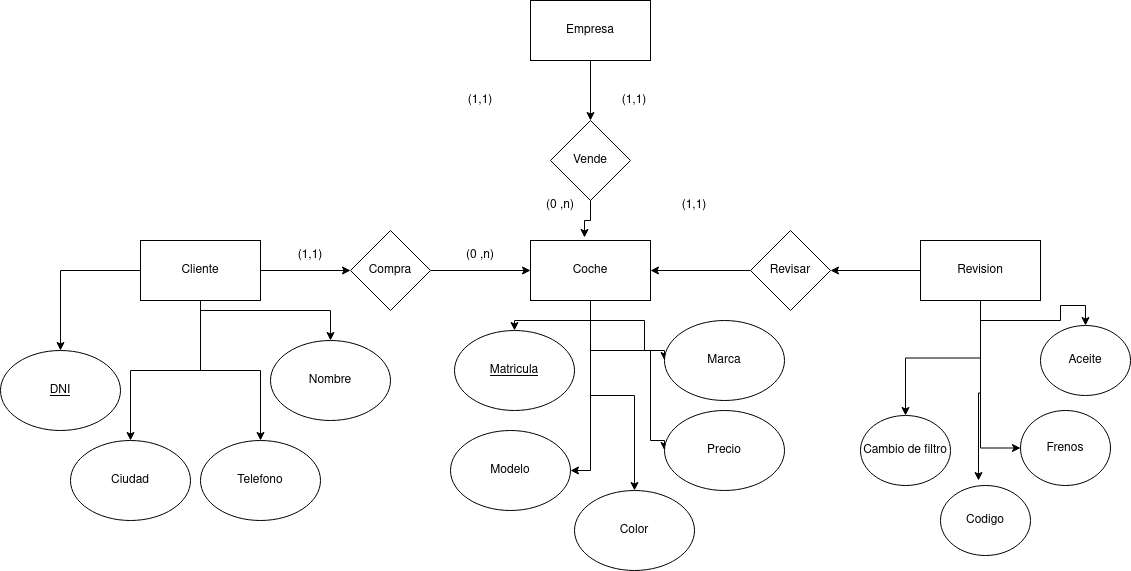

The diagram above was exported from draw.io. Its source (the exported page's mxGraphModel, read from the mxfile embedded in the PNG):
<mxGraphModel dx="2261" dy="1964" grid="1" gridSize="10" guides="1" tooltips="1" connect="1" arrows="1" fold="1" page="1" pageScale="1" pageWidth="827" pageHeight="1169" math="0" shadow="0">
  <root>
    <mxCell id="0" />
    <mxCell id="1" parent="0" />
    <mxCell id="lKQAKNr9uw9N1QmuLUw1-9" style="edgeStyle=orthogonalEdgeStyle;rounded=0;orthogonalLoop=1;jettySize=auto;html=1;entryX=0;entryY=0.5;entryDx=0;entryDy=0;" parent="1" source="lKQAKNr9uw9N1QmuLUw1-1" target="lKQAKNr9uw9N1QmuLUw1-6" edge="1">
      <mxGeometry relative="1" as="geometry" />
    </mxCell>
    <mxCell id="lKQAKNr9uw9N1QmuLUw1-24" style="edgeStyle=orthogonalEdgeStyle;rounded=0;orthogonalLoop=1;jettySize=auto;html=1;" parent="1" source="lKQAKNr9uw9N1QmuLUw1-1" target="lKQAKNr9uw9N1QmuLUw1-20" edge="1">
      <mxGeometry relative="1" as="geometry" />
    </mxCell>
    <mxCell id="lKQAKNr9uw9N1QmuLUw1-25" style="edgeStyle=orthogonalEdgeStyle;rounded=0;orthogonalLoop=1;jettySize=auto;html=1;" parent="1" source="lKQAKNr9uw9N1QmuLUw1-1" target="lKQAKNr9uw9N1QmuLUw1-21" edge="1">
      <mxGeometry relative="1" as="geometry">
        <Array as="points">
          <mxPoint x="-20" y="240" />
          <mxPoint x="110" y="240" />
        </Array>
      </mxGeometry>
    </mxCell>
    <mxCell id="lKQAKNr9uw9N1QmuLUw1-26" style="edgeStyle=orthogonalEdgeStyle;rounded=0;orthogonalLoop=1;jettySize=auto;html=1;" parent="1" source="lKQAKNr9uw9N1QmuLUw1-1" target="lKQAKNr9uw9N1QmuLUw1-22" edge="1">
      <mxGeometry relative="1" as="geometry" />
    </mxCell>
    <mxCell id="lKQAKNr9uw9N1QmuLUw1-27" style="edgeStyle=orthogonalEdgeStyle;rounded=0;orthogonalLoop=1;jettySize=auto;html=1;" parent="1" source="lKQAKNr9uw9N1QmuLUw1-1" target="lKQAKNr9uw9N1QmuLUw1-23" edge="1">
      <mxGeometry relative="1" as="geometry" />
    </mxCell>
    <mxCell id="lKQAKNr9uw9N1QmuLUw1-1" value="Cliente" style="rounded=0;whiteSpace=wrap;html=1;" parent="1" vertex="1">
      <mxGeometry x="-80" y="170" width="120" height="60" as="geometry" />
    </mxCell>
    <mxCell id="lKQAKNr9uw9N1QmuLUw1-28" style="edgeStyle=orthogonalEdgeStyle;rounded=0;orthogonalLoop=1;jettySize=auto;html=1;entryX=0.5;entryY=0;entryDx=0;entryDy=0;" parent="1" source="lKQAKNr9uw9N1QmuLUw1-2" target="lKQAKNr9uw9N1QmuLUw1-15" edge="1">
      <mxGeometry relative="1" as="geometry" />
    </mxCell>
    <mxCell id="lKQAKNr9uw9N1QmuLUw1-29" style="edgeStyle=orthogonalEdgeStyle;rounded=0;orthogonalLoop=1;jettySize=auto;html=1;entryX=0;entryY=0.5;entryDx=0;entryDy=0;" parent="1" source="lKQAKNr9uw9N1QmuLUw1-2" target="lKQAKNr9uw9N1QmuLUw1-18" edge="1">
      <mxGeometry relative="1" as="geometry">
        <Array as="points">
          <mxPoint x="370" y="250" />
          <mxPoint x="424" y="250" />
          <mxPoint x="424" y="280" />
        </Array>
      </mxGeometry>
    </mxCell>
    <mxCell id="lKQAKNr9uw9N1QmuLUw1-30" style="edgeStyle=orthogonalEdgeStyle;rounded=0;orthogonalLoop=1;jettySize=auto;html=1;entryX=1;entryY=0.5;entryDx=0;entryDy=0;" parent="1" source="lKQAKNr9uw9N1QmuLUw1-2" target="lKQAKNr9uw9N1QmuLUw1-16" edge="1">
      <mxGeometry relative="1" as="geometry" />
    </mxCell>
    <mxCell id="lKQAKNr9uw9N1QmuLUw1-31" style="edgeStyle=orthogonalEdgeStyle;rounded=0;orthogonalLoop=1;jettySize=auto;html=1;" parent="1" source="lKQAKNr9uw9N1QmuLUw1-2" target="lKQAKNr9uw9N1QmuLUw1-17" edge="1">
      <mxGeometry relative="1" as="geometry" />
    </mxCell>
    <mxCell id="lKQAKNr9uw9N1QmuLUw1-32" style="edgeStyle=orthogonalEdgeStyle;rounded=0;orthogonalLoop=1;jettySize=auto;html=1;entryX=0;entryY=0.5;entryDx=0;entryDy=0;" parent="1" source="lKQAKNr9uw9N1QmuLUw1-2" target="lKQAKNr9uw9N1QmuLUw1-19" edge="1">
      <mxGeometry relative="1" as="geometry">
        <Array as="points">
          <mxPoint x="370" y="280" />
          <mxPoint x="430" y="280" />
          <mxPoint x="430" y="370" />
        </Array>
      </mxGeometry>
    </mxCell>
    <mxCell id="lKQAKNr9uw9N1QmuLUw1-2" value="Coche" style="rounded=0;whiteSpace=wrap;html=1;" parent="1" vertex="1">
      <mxGeometry x="310" y="170" width="120" height="60" as="geometry" />
    </mxCell>
    <mxCell id="lKQAKNr9uw9N1QmuLUw1-11" style="edgeStyle=orthogonalEdgeStyle;rounded=0;orthogonalLoop=1;jettySize=auto;html=1;" parent="1" source="lKQAKNr9uw9N1QmuLUw1-4" target="lKQAKNr9uw9N1QmuLUw1-5" edge="1">
      <mxGeometry relative="1" as="geometry" />
    </mxCell>
    <mxCell id="lKQAKNr9uw9N1QmuLUw1-4" value="Empresa" style="rounded=0;whiteSpace=wrap;html=1;" parent="1" vertex="1">
      <mxGeometry x="310" y="-70" width="120" height="60" as="geometry" />
    </mxCell>
    <mxCell id="lKQAKNr9uw9N1QmuLUw1-5" value="Vende" style="rhombus;whiteSpace=wrap;html=1;" parent="1" vertex="1">
      <mxGeometry x="330" y="50" width="80" height="80" as="geometry" />
    </mxCell>
    <mxCell id="lKQAKNr9uw9N1QmuLUw1-10" style="edgeStyle=orthogonalEdgeStyle;rounded=0;orthogonalLoop=1;jettySize=auto;html=1;" parent="1" source="lKQAKNr9uw9N1QmuLUw1-6" target="lKQAKNr9uw9N1QmuLUw1-2" edge="1">
      <mxGeometry relative="1" as="geometry" />
    </mxCell>
    <mxCell id="lKQAKNr9uw9N1QmuLUw1-6" value="Compra" style="rhombus;whiteSpace=wrap;html=1;" parent="1" vertex="1">
      <mxGeometry x="130" y="160" width="80" height="80" as="geometry" />
    </mxCell>
    <mxCell id="lKQAKNr9uw9N1QmuLUw1-12" style="edgeStyle=orthogonalEdgeStyle;rounded=0;orthogonalLoop=1;jettySize=auto;html=1;entryX=0.45;entryY=-0.05;entryDx=0;entryDy=0;entryPerimeter=0;" parent="1" source="lKQAKNr9uw9N1QmuLUw1-5" target="lKQAKNr9uw9N1QmuLUw1-2" edge="1">
      <mxGeometry relative="1" as="geometry" />
    </mxCell>
    <mxCell id="lKQAKNr9uw9N1QmuLUw1-15" value="&lt;u&gt;Matricula&lt;/u&gt;" style="ellipse;whiteSpace=wrap;html=1;" parent="1" vertex="1">
      <mxGeometry x="234" y="260" width="120" height="80" as="geometry" />
    </mxCell>
    <mxCell id="lKQAKNr9uw9N1QmuLUw1-16" value="Modelo" style="ellipse;whiteSpace=wrap;html=1;" parent="1" vertex="1">
      <mxGeometry x="230" y="360" width="120" height="80" as="geometry" />
    </mxCell>
    <mxCell id="lKQAKNr9uw9N1QmuLUw1-17" value="Color" style="ellipse;whiteSpace=wrap;html=1;" parent="1" vertex="1">
      <mxGeometry x="354" y="420" width="120" height="80" as="geometry" />
    </mxCell>
    <mxCell id="lKQAKNr9uw9N1QmuLUw1-18" value="Marca" style="ellipse;whiteSpace=wrap;html=1;" parent="1" vertex="1">
      <mxGeometry x="444" y="250" width="120" height="80" as="geometry" />
    </mxCell>
    <mxCell id="lKQAKNr9uw9N1QmuLUw1-19" value="Precio" style="ellipse;whiteSpace=wrap;html=1;" parent="1" vertex="1">
      <mxGeometry x="444" y="340" width="120" height="80" as="geometry" />
    </mxCell>
    <mxCell id="lKQAKNr9uw9N1QmuLUw1-20" value="&lt;u&gt;DNI&lt;/u&gt;" style="ellipse;whiteSpace=wrap;html=1;" parent="1" vertex="1">
      <mxGeometry x="-220" y="280" width="120" height="80" as="geometry" />
    </mxCell>
    <mxCell id="lKQAKNr9uw9N1QmuLUw1-21" value="Nombre" style="ellipse;whiteSpace=wrap;html=1;" parent="1" vertex="1">
      <mxGeometry x="50" y="270" width="120" height="80" as="geometry" />
    </mxCell>
    <mxCell id="lKQAKNr9uw9N1QmuLUw1-22" value="Ciudad" style="ellipse;whiteSpace=wrap;html=1;" parent="1" vertex="1">
      <mxGeometry x="-150" y="370" width="120" height="80" as="geometry" />
    </mxCell>
    <mxCell id="lKQAKNr9uw9N1QmuLUw1-23" value="Telefono" style="ellipse;whiteSpace=wrap;html=1;" parent="1" vertex="1">
      <mxGeometry x="-20" y="370" width="120" height="80" as="geometry" />
    </mxCell>
    <mxCell id="lKQAKNr9uw9N1QmuLUw1-33" value="Codigo" style="ellipse;whiteSpace=wrap;html=1;" parent="1" vertex="1">
      <mxGeometry x="720" y="415" width="90" height="70" as="geometry" />
    </mxCell>
    <mxCell id="lKQAKNr9uw9N1QmuLUw1-35" value="(1,1)" style="text;html=1;strokeColor=none;fillColor=none;align=center;verticalAlign=middle;whiteSpace=wrap;rounded=0;" parent="1" vertex="1">
      <mxGeometry x="60" y="170" width="60" height="30" as="geometry" />
    </mxCell>
    <mxCell id="lKQAKNr9uw9N1QmuLUw1-36" value="(0 ,n)" style="text;html=1;strokeColor=none;fillColor=none;align=center;verticalAlign=middle;whiteSpace=wrap;rounded=0;" parent="1" vertex="1">
      <mxGeometry x="230" y="170" width="60" height="30" as="geometry" />
    </mxCell>
    <mxCell id="lKQAKNr9uw9N1QmuLUw1-37" value="(1,1)" style="text;html=1;strokeColor=none;fillColor=none;align=center;verticalAlign=middle;whiteSpace=wrap;rounded=0;" parent="1" vertex="1">
      <mxGeometry x="230" y="15" width="60" height="30" as="geometry" />
    </mxCell>
    <mxCell id="lKQAKNr9uw9N1QmuLUw1-38" value="(0 ,n)" style="text;html=1;strokeColor=none;fillColor=none;align=center;verticalAlign=middle;whiteSpace=wrap;rounded=0;" parent="1" vertex="1">
      <mxGeometry x="310" y="120" width="60" height="30" as="geometry" />
    </mxCell>
    <mxCell id="lKQAKNr9uw9N1QmuLUw1-39" value="(1,1)" style="text;html=1;strokeColor=none;fillColor=none;align=center;verticalAlign=middle;whiteSpace=wrap;rounded=0;" parent="1" vertex="1">
      <mxGeometry x="384" y="15" width="60" height="30" as="geometry" />
    </mxCell>
    <mxCell id="lKQAKNr9uw9N1QmuLUw1-40" value="(1,1)" style="text;html=1;strokeColor=none;fillColor=none;align=center;verticalAlign=middle;whiteSpace=wrap;rounded=0;" parent="1" vertex="1">
      <mxGeometry x="444" y="120" width="60" height="30" as="geometry" />
    </mxCell>
    <mxCell id="upQBzuUil9KfX7QG-u6d-3" style="edgeStyle=orthogonalEdgeStyle;rounded=0;orthogonalLoop=1;jettySize=auto;html=1;" edge="1" parent="1" source="upQBzuUil9KfX7QG-u6d-1" target="upQBzuUil9KfX7QG-u6d-2">
      <mxGeometry relative="1" as="geometry" />
    </mxCell>
    <mxCell id="upQBzuUil9KfX7QG-u6d-9" style="edgeStyle=orthogonalEdgeStyle;rounded=0;orthogonalLoop=1;jettySize=auto;html=1;" edge="1" parent="1" source="upQBzuUil9KfX7QG-u6d-1" target="upQBzuUil9KfX7QG-u6d-5">
      <mxGeometry relative="1" as="geometry" />
    </mxCell>
    <mxCell id="upQBzuUil9KfX7QG-u6d-10" style="edgeStyle=orthogonalEdgeStyle;rounded=0;orthogonalLoop=1;jettySize=auto;html=1;" edge="1" parent="1" source="upQBzuUil9KfX7QG-u6d-1" target="upQBzuUil9KfX7QG-u6d-6">
      <mxGeometry relative="1" as="geometry" />
    </mxCell>
    <mxCell id="upQBzuUil9KfX7QG-u6d-11" style="edgeStyle=orthogonalEdgeStyle;rounded=0;orthogonalLoop=1;jettySize=auto;html=1;entryX=0;entryY=0.5;entryDx=0;entryDy=0;" edge="1" parent="1" source="upQBzuUil9KfX7QG-u6d-1" target="upQBzuUil9KfX7QG-u6d-7">
      <mxGeometry relative="1" as="geometry" />
    </mxCell>
    <mxCell id="upQBzuUil9KfX7QG-u6d-1" value="Revision" style="rounded=0;whiteSpace=wrap;html=1;" vertex="1" parent="1">
      <mxGeometry x="700" y="170" width="120" height="60" as="geometry" />
    </mxCell>
    <mxCell id="upQBzuUil9KfX7QG-u6d-4" style="edgeStyle=orthogonalEdgeStyle;rounded=0;orthogonalLoop=1;jettySize=auto;html=1;" edge="1" parent="1" source="upQBzuUil9KfX7QG-u6d-2" target="lKQAKNr9uw9N1QmuLUw1-2">
      <mxGeometry relative="1" as="geometry" />
    </mxCell>
    <mxCell id="upQBzuUil9KfX7QG-u6d-2" value="Revisar" style="rhombus;whiteSpace=wrap;html=1;" vertex="1" parent="1">
      <mxGeometry x="530" y="160" width="80" height="80" as="geometry" />
    </mxCell>
    <mxCell id="upQBzuUil9KfX7QG-u6d-5" value="Aceite" style="ellipse;whiteSpace=wrap;html=1;" vertex="1" parent="1">
      <mxGeometry x="820" y="255" width="90" height="70" as="geometry" />
    </mxCell>
    <mxCell id="upQBzuUil9KfX7QG-u6d-6" value="Cambio de filtro" style="ellipse;whiteSpace=wrap;html=1;" vertex="1" parent="1">
      <mxGeometry x="640" y="345" width="90" height="70" as="geometry" />
    </mxCell>
    <mxCell id="upQBzuUil9KfX7QG-u6d-7" value="Frenos" style="ellipse;whiteSpace=wrap;html=1;" vertex="1" parent="1">
      <mxGeometry x="800" y="340" width="90" height="75" as="geometry" />
    </mxCell>
    <mxCell id="upQBzuUil9KfX7QG-u6d-8" style="edgeStyle=orthogonalEdgeStyle;rounded=0;orthogonalLoop=1;jettySize=auto;html=1;entryX=0.422;entryY=-0.071;entryDx=0;entryDy=0;entryPerimeter=0;" edge="1" parent="1" source="upQBzuUil9KfX7QG-u6d-1" target="lKQAKNr9uw9N1QmuLUw1-33">
      <mxGeometry relative="1" as="geometry" />
    </mxCell>
  </root>
</mxGraphModel>